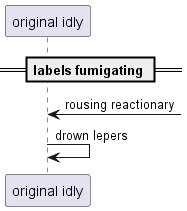

The diagram above was rendered by PlantUML. Its source (embedded in the PNG):
@startuml
participant "original idly" as 0
== labels fumigating ==
0 <-] : rousing reactionary
0 -> 0: drown lepers
@enduml